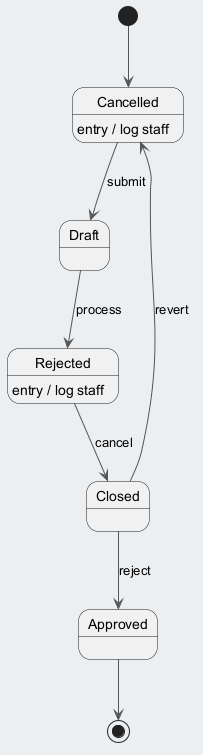

The diagram above was rendered by PlantUML. Its source (embedded in the PNG):
@startuml
skinparam backgroundColor #ECEFF1
skinparam classBackgroundColor #FFFFFF
skinparam classBorderColor #455A64
skinparam ArrowColor #555555
[*] --> Cancelled
Cancelled --> Draft : submit
Cancelled : entry / log staff
Draft --> Rejected : process
Rejected --> Closed : cancel
Rejected : entry / log staff
Closed --> Approved : reject
Closed --> Cancelled : revert
Approved --> [*]
@enduml